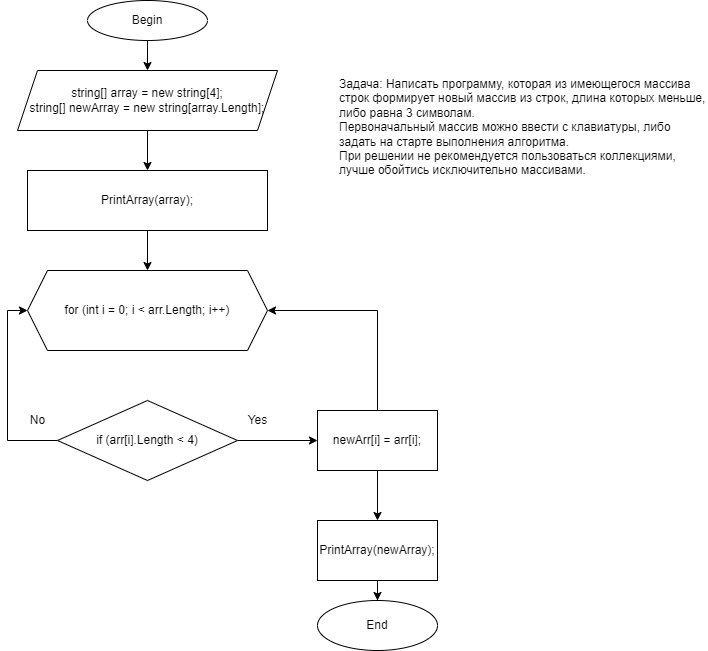

The diagram above was exported from draw.io. Its source (the exported page's mxGraphModel, read from the mxfile embedded in the PNG):
<mxGraphModel dx="998" dy="548" grid="1" gridSize="10" guides="1" tooltips="1" connect="1" arrows="1" fold="1" page="1" pageScale="1" pageWidth="827" pageHeight="1169" math="0" shadow="0">
  <root>
    <mxCell id="0" />
    <mxCell id="1" parent="0" />
    <mxCell id="MtfV587QryhK9dUoxo-L-3" value="" style="edgeStyle=orthogonalEdgeStyle;rounded=0;orthogonalLoop=1;jettySize=auto;html=1;" edge="1" parent="1" source="MtfV587QryhK9dUoxo-L-1" target="MtfV587QryhK9dUoxo-L-2">
      <mxGeometry relative="1" as="geometry" />
    </mxCell>
    <mxCell id="MtfV587QryhK9dUoxo-L-1" value="Begin" style="ellipse;whiteSpace=wrap;html=1;" vertex="1" parent="1">
      <mxGeometry x="110" y="20" width="120" height="40" as="geometry" />
    </mxCell>
    <mxCell id="MtfV587QryhK9dUoxo-L-7" value="" style="edgeStyle=orthogonalEdgeStyle;rounded=0;orthogonalLoop=1;jettySize=auto;html=1;fontFamily=Helvetica;fontSize=12;fontColor=default;" edge="1" parent="1" source="MtfV587QryhK9dUoxo-L-2" target="MtfV587QryhK9dUoxo-L-5">
      <mxGeometry relative="1" as="geometry" />
    </mxCell>
    <mxCell id="MtfV587QryhK9dUoxo-L-2" value="string[] array = new string[4];&#10;string[] newArray = new string[array.Length];" style="shape=parallelogram;perimeter=parallelogramPerimeter;whiteSpace=wrap;html=1;fixedSize=1;" vertex="1" parent="1">
      <mxGeometry x="40" y="90" width="260" height="60" as="geometry" />
    </mxCell>
    <mxCell id="MtfV587QryhK9dUoxo-L-9" value="" style="edgeStyle=orthogonalEdgeStyle;rounded=0;orthogonalLoop=1;jettySize=auto;html=1;fontFamily=Helvetica;fontSize=12;fontColor=default;" edge="1" parent="1" source="MtfV587QryhK9dUoxo-L-5" target="MtfV587QryhK9dUoxo-L-8">
      <mxGeometry relative="1" as="geometry" />
    </mxCell>
    <mxCell id="MtfV587QryhK9dUoxo-L-5" value="PrintArray(array);" style="rounded=0;whiteSpace=wrap;html=1;strokeColor=default;fontFamily=Helvetica;fontSize=12;fontColor=default;fillColor=default;" vertex="1" parent="1">
      <mxGeometry x="50" y="190" width="240" height="60" as="geometry" />
    </mxCell>
    <mxCell id="MtfV587QryhK9dUoxo-L-8" value="for (int i = 0; i &lt; arr.Length; i++)" style="shape=hexagon;perimeter=hexagonPerimeter2;whiteSpace=wrap;html=1;fixedSize=1;strokeColor=default;fontFamily=Helvetica;fontSize=12;fontColor=default;fillColor=default;" vertex="1" parent="1">
      <mxGeometry x="50" y="290" width="240" height="80" as="geometry" />
    </mxCell>
    <mxCell id="MtfV587QryhK9dUoxo-L-11" style="edgeStyle=orthogonalEdgeStyle;rounded=0;orthogonalLoop=1;jettySize=auto;html=1;entryX=0;entryY=0.5;entryDx=0;entryDy=0;fontFamily=Helvetica;fontSize=12;fontColor=default;" edge="1" parent="1" source="MtfV587QryhK9dUoxo-L-10" target="MtfV587QryhK9dUoxo-L-8">
      <mxGeometry relative="1" as="geometry">
        <Array as="points">
          <mxPoint x="30" y="460" />
          <mxPoint x="30" y="330" />
        </Array>
      </mxGeometry>
    </mxCell>
    <mxCell id="MtfV587QryhK9dUoxo-L-14" value="" style="edgeStyle=orthogonalEdgeStyle;rounded=0;orthogonalLoop=1;jettySize=auto;html=1;fontFamily=Helvetica;fontSize=12;fontColor=default;" edge="1" parent="1" source="MtfV587QryhK9dUoxo-L-10" target="MtfV587QryhK9dUoxo-L-13">
      <mxGeometry relative="1" as="geometry" />
    </mxCell>
    <mxCell id="MtfV587QryhK9dUoxo-L-10" value="if (arr[i].Length &lt; 4)" style="rhombus;whiteSpace=wrap;html=1;strokeColor=default;fontFamily=Helvetica;fontSize=12;fontColor=default;fillColor=default;" vertex="1" parent="1">
      <mxGeometry x="80" y="420" width="180" height="80" as="geometry" />
    </mxCell>
    <mxCell id="MtfV587QryhK9dUoxo-L-12" value="No" style="text;html=1;align=center;verticalAlign=middle;resizable=0;points=[];autosize=1;strokeColor=none;fillColor=none;fontSize=12;fontFamily=Helvetica;fontColor=default;" vertex="1" parent="1">
      <mxGeometry x="40" y="425" width="40" height="30" as="geometry" />
    </mxCell>
    <mxCell id="MtfV587QryhK9dUoxo-L-16" style="edgeStyle=orthogonalEdgeStyle;rounded=0;orthogonalLoop=1;jettySize=auto;html=1;fontFamily=Helvetica;fontSize=12;fontColor=default;entryX=1;entryY=0.5;entryDx=0;entryDy=0;" edge="1" parent="1" source="MtfV587QryhK9dUoxo-L-13" target="MtfV587QryhK9dUoxo-L-8">
      <mxGeometry relative="1" as="geometry">
        <mxPoint x="390" y="390" as="targetPoint" />
        <Array as="points">
          <mxPoint x="400" y="330" />
        </Array>
      </mxGeometry>
    </mxCell>
    <mxCell id="MtfV587QryhK9dUoxo-L-18" value="" style="edgeStyle=orthogonalEdgeStyle;rounded=0;orthogonalLoop=1;jettySize=auto;html=1;fontFamily=Helvetica;fontSize=12;fontColor=default;" edge="1" parent="1" source="MtfV587QryhK9dUoxo-L-13" target="MtfV587QryhK9dUoxo-L-17">
      <mxGeometry relative="1" as="geometry" />
    </mxCell>
    <mxCell id="MtfV587QryhK9dUoxo-L-13" value="newArr[i] = arr[i];" style="rounded=0;whiteSpace=wrap;html=1;strokeColor=default;fontFamily=Helvetica;fontSize=12;fontColor=default;fillColor=default;" vertex="1" parent="1">
      <mxGeometry x="340" y="430" width="120" height="60" as="geometry" />
    </mxCell>
    <mxCell id="MtfV587QryhK9dUoxo-L-15" value="Yes" style="text;html=1;align=center;verticalAlign=middle;resizable=0;points=[];autosize=1;strokeColor=none;fillColor=none;fontSize=12;fontFamily=Helvetica;fontColor=default;" vertex="1" parent="1">
      <mxGeometry x="260" y="425" width="40" height="30" as="geometry" />
    </mxCell>
    <mxCell id="MtfV587QryhK9dUoxo-L-20" value="" style="edgeStyle=orthogonalEdgeStyle;rounded=0;orthogonalLoop=1;jettySize=auto;html=1;fontFamily=Helvetica;fontSize=12;fontColor=default;" edge="1" parent="1" source="MtfV587QryhK9dUoxo-L-17" target="MtfV587QryhK9dUoxo-L-19">
      <mxGeometry relative="1" as="geometry" />
    </mxCell>
    <mxCell id="MtfV587QryhK9dUoxo-L-17" value="PrintArray(newArray);" style="rounded=0;whiteSpace=wrap;html=1;strokeColor=default;fontFamily=Helvetica;fontSize=12;fontColor=default;fillColor=default;" vertex="1" parent="1">
      <mxGeometry x="340" y="540" width="120" height="60" as="geometry" />
    </mxCell>
    <mxCell id="MtfV587QryhK9dUoxo-L-19" value="End" style="ellipse;whiteSpace=wrap;html=1;strokeColor=default;fontFamily=Helvetica;fontSize=12;fontColor=default;fillColor=default;" vertex="1" parent="1">
      <mxGeometry x="340" y="620" width="120" height="50" as="geometry" />
    </mxCell>
    <mxCell id="MtfV587QryhK9dUoxo-L-23" value="Задача: Написать программу, которая из имеющегося массива строк формирует новый массив из строк, длина которых меньше, либо равна 3 символам.&amp;nbsp;&lt;br&gt;Первоначальный массив можно ввести с клавиатуры, либо задать на старте выполнения алгоритма.&amp;nbsp;&lt;br&gt;При решении не рекомендуется пользоваться коллекциями, лучше обойтись исключительно массивами." style="text;whiteSpace=wrap;html=1;fontSize=12;fontFamily=Helvetica;fontColor=default;" vertex="1" parent="1">
      <mxGeometry x="360" y="90" width="370" height="130" as="geometry" />
    </mxCell>
  </root>
</mxGraphModel>